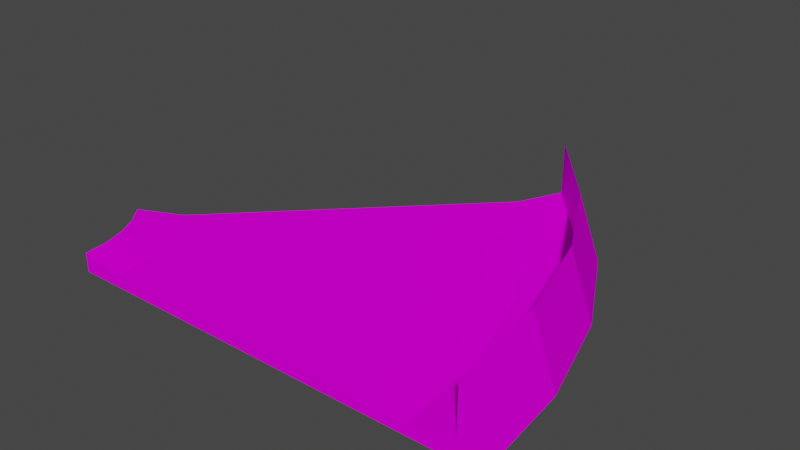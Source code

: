 # Source: curb45_smoller_barrier.blend  (saved by Blender 3.3.6; exported with 4.5.12 LTS)
import bpy
from mathutils import Matrix  # noqa: F401  (used for matrix-valued properties, if any)

bpy.ops.wm.read_factory_settings(use_empty=True)
scene = bpy.context.scene
scene.name = 'Scene'

# ---- collections
col_collection = bpy.data.collections.new('Collection'); scene.collection.children.link(col_collection)

# ---- images (referenced by path relative to the original .blend; pixels are not part of the script)
import os
ASSET_DIR = os.environ.get("B2B_ASSET_DIR", "")  # directory of the original .blend (textures are referenced by path, not embedded)
HERE = os.path.dirname(os.path.abspath(__file__))  # packed textures are extracted next to this script under _unpacked/

def load_image(name, relpath, width, height, colorspace="sRGB"):
    """Load a texture the original file referenced (path relative to the .blend, or extracted next to this script)."""
    p = next((c for c in (os.path.join(HERE, relpath), os.path.join(ASSET_DIR, relpath)) if relpath and os.path.exists(c)), "")
    if p:
        img = bpy.data.images.load(p, check_existing=True)
        img.name = name
    else:  # same state as the original file: an image datablock whose file is absent (Cycles renders it pink)
        img = bpy.data.images.new(name, width, height)
        img.source = "FILE"
        img.filepath = "//" + (relpath or name)
    img.colorspace_settings.name = colorspace
    return img
img_trackset00_trk_curb_jpg = load_image('trackset00_trk_curb.jpg', 'trackset00_trk_curb.jpg', 1024, 1024, 'sRGB')
img_trackset00_trk_c1_straight_jpg_001 = load_image('trackset00_trk_c1_straight.jpg.001', 'trackset00_trk_c1_straight.jpg', 1024, 1024, 'sRGB')
img_trackset00_trk_startline_jpg_001 = load_image('trackset00_trk_startline.jpg.001', 'trackset00_trk_startline.jpg', 1024, 1024, 'sRGB')
img_trackset00_trk_64chevrons_jpg_001 = load_image('trackset00_trk_64chevrons.jpg.001', 'trackset00_trk_64chevrons.jpg', 1024, 1024, 'sRGB')
img_trackset00_trk_64chevback_jpg_001 = load_image('trackset00_trk_64chevback.jpg.001', 'trackset00_trk_64chevback.jpg', 1024, 1024, 'sRGB')

# ---- materials (node trees are filled in below, after node groups)
mat_trackset00_trk_curb = bpy.data.materials.new('trackset00_trk_curb')
mat_trackset00_trk_curb.alpha_threshold = 0.0
mat_trackset00_trk_curb.use_transparent_shadow = False
mat_trackset00_trk_curb.diffuse_color = (1.0, 1.0, 1.0, 1.0)
mat_trackset00_trk_curb.roughness = 0.5
mat_trackset00_trk_c1_straight = bpy.data.materials.new('trackset00_trk_c1_straight')
mat_trackset00_trk_c1_straight.alpha_threshold = 0.0
mat_trackset00_trk_c1_straight.use_transparent_shadow = False
mat_trackset00_trk_c1_straight.diffuse_color = (1.0, 1.0, 1.0, 1.0)
mat_trackset00_trk_c1_straight.roughness = 0.5
mat_trackset00_trk_startline = bpy.data.materials.new('trackset00_trk_startline')
mat_trackset00_trk_startline.alpha_threshold = 0.0
mat_trackset00_trk_startline.use_transparent_shadow = False
mat_trackset00_trk_startline.diffuse_color = (1.0, 1.0, 1.0, 1.0)
mat_trackset00_trk_startline.roughness = 0.5
mat_trackset00_trk_64chevrons = bpy.data.materials.new('trackset00_trk_64chevrons')
mat_trackset00_trk_64chevrons.use_transparent_shadow = False
mat_trackset00_trk_64chevback = bpy.data.materials.new('trackset00_trk_64chevback')
mat_trackset00_trk_64chevback.use_transparent_shadow = False

# ---- material node trees
mat_trackset00_trk_curb.use_nodes = True; mat_trackset00_trk_curb.node_tree.nodes.clear()
_N = mat_trackset00_trk_curb.node_tree.nodes; _L = mat_trackset00_trk_curb.node_tree.links
n0 = _N.new('ShaderNodeBsdfDiffuse'); n0.name = 'Diffuse BSDF'; n0.location = (0, 0)
n1 = _N.new('ShaderNodeTexImage'); n1.name = 'Image Texture'; n1.location = (0, 0)
n1.image = img_trackset00_trk_curb_jpg
n2 = _N.new('ShaderNodeOutputMaterial'); n2.name = 'Material Output'; n2.location = (0, 0)
_L.new(n0.outputs[0], n2.inputs[0])
_L.new(n1.outputs[0], n0.inputs[0])
n2.is_active_output = True
mat_trackset00_trk_c1_straight.use_nodes = True; mat_trackset00_trk_c1_straight.node_tree.nodes.clear()
_N = mat_trackset00_trk_c1_straight.node_tree.nodes; _L = mat_trackset00_trk_c1_straight.node_tree.links
n0 = _N.new('ShaderNodeBsdfDiffuse'); n0.name = 'Diffuse BSDF'; n0.location = (0, 0)
n1 = _N.new('ShaderNodeTexImage'); n1.name = 'Image Texture'; n1.location = (0, 0)
n1.image = img_trackset00_trk_c1_straight_jpg_001
n2 = _N.new('ShaderNodeOutputMaterial'); n2.name = 'Material Output'; n2.location = (0, 0)
_L.new(n0.outputs[0], n2.inputs[0])
_L.new(n1.outputs[0], n0.inputs[0])
n2.is_active_output = True
mat_trackset00_trk_startline.use_nodes = True; mat_trackset00_trk_startline.node_tree.nodes.clear()
_N = mat_trackset00_trk_startline.node_tree.nodes; _L = mat_trackset00_trk_startline.node_tree.links
n0 = _N.new('ShaderNodeBsdfDiffuse'); n0.name = 'Diffuse BSDF'; n0.location = (0, 0)
n1 = _N.new('ShaderNodeTexImage'); n1.name = 'Image Texture'; n1.location = (0, 0)
n1.image = img_trackset00_trk_startline_jpg_001
n2 = _N.new('ShaderNodeOutputMaterial'); n2.name = 'Material Output'; n2.location = (0, 0)
_L.new(n0.outputs[0], n2.inputs[0])
_L.new(n1.outputs[0], n0.inputs[0])
n2.is_active_output = True
mat_trackset00_trk_64chevrons.use_nodes = True; mat_trackset00_trk_64chevrons.node_tree.nodes.clear()
_N = mat_trackset00_trk_64chevrons.node_tree.nodes; _L = mat_trackset00_trk_64chevrons.node_tree.links
n0 = _N.new('ShaderNodeBsdfDiffuse'); n0.name = 'Diffuse BSDF'; n0.location = (0, 0)
n1 = _N.new('ShaderNodeTexImage'); n1.name = 'Image Texture'; n1.location = (0, 0)
n1.image = img_trackset00_trk_64chevrons_jpg_001
n2 = _N.new('ShaderNodeOutputMaterial'); n2.name = 'Material Output'; n2.location = (0, 0)
_L.new(n0.outputs[0], n2.inputs[0])
_L.new(n1.outputs[0], n0.inputs[0])
n2.is_active_output = True
mat_trackset00_trk_64chevback.use_nodes = True; mat_trackset00_trk_64chevback.node_tree.nodes.clear()
_N = mat_trackset00_trk_64chevback.node_tree.nodes; _L = mat_trackset00_trk_64chevback.node_tree.links
n0 = _N.new('ShaderNodeBsdfDiffuse'); n0.name = 'Diffuse BSDF'; n0.location = (0, 0)
n1 = _N.new('ShaderNodeTexImage'); n1.name = 'Image Texture'; n1.location = (0, 0)
n1.image = img_trackset00_trk_64chevback_jpg_001
n2 = _N.new('ShaderNodeOutputMaterial'); n2.name = 'Material Output'; n2.location = (0, 0)
_L.new(n0.outputs[0], n2.inputs[0])
_L.new(n1.outputs[0], n0.inputs[0])
n2.is_active_output = True

# ---- world
world_world = bpy.data.worlds.new('World'); scene.world = world_world
world_world.use_nodes = True; world_world.node_tree.nodes.clear()
_N = world_world.node_tree.nodes; _L = world_world.node_tree.links
n0 = _N.new('ShaderNodeOutputWorld'); n0.name = 'World Output'; n0.location = (300, 300)
n1 = _N.new('ShaderNodeBackground'); n1.name = 'Background'; n1.location = (10, 300)
n1.inputs[0].default_value = (0.05088, 0.05088, 0.05088, 1.0)
_L.new(n1.outputs[0], n0.inputs[0])
n0.is_active_output = True
world_world.color = (0.05088, 0.05088, 0.05088)
world_world.use_sun_shadow = False
world_world.sun_shadow_jitter_overblur = 0.0

# ---- meshes
me_track17_pmd0_mesh_001 = bpy.data.meshes.new('TRACK17.PMD0.mesh.001')
me_track17_pmd0_mesh_001.from_pydata([(-2.828, -2.828, -0.75), (-4.046e-06, -1.349e-06, 0.0), (-4.046e-06, -1.349e-06, -1.75), (-26.87, -26.87, -1.75), (-26.87, -26.87, 0.0), (-24.04, -24.04, -0.75)], [], [(4, 5, 3), (2, 0, 1), (2, 3, 5, 0)])
me_track17_pmd0_mesh_001.polygons.foreach_set('material_index', [0, 2, 2])
_uv = me_track17_pmd0_mesh_001.uv_layers.new(name='UVMap')
_uv.uv.foreach_set('vector', [0.3512, 0.3296, 0.06981, 0.3351, 0.02162, 0.2728, 0.4943, 0.2704, 0.4516, 0.3227, 0.4858, 0.3731, 0.4697, 0.2715, 0.02162, 0.2728, 0.06981, 0.3351, 0.4507, 0.3349])
me_track17_pmd0_mesh_001.materials.append(mat_trackset00_trk_curb)
me_track17_pmd0_mesh_001.materials.append(mat_trackset00_trk_c1_straight)
me_track17_pmd0_mesh_001.materials.append(mat_trackset00_trk_startline)
me_track17_pmd0_mesh_001.use_remesh_preserve_volume = False
me_track17_pmd0_mesh_001.use_remesh_preserve_attributes = False
me_track17_pmd0_mesh_001.use_mirror_vertex_groups = False
me_track17_pmd0_mesh_001.update()
me_track17_pmd0_mesh_003 = bpy.data.meshes.new('TRACK17.PMD0.mesh.003')
me_track17_pmd0_mesh_003.from_pydata([(38.0, 1.907e-06, 0.0), (38.0, 1.907e-06, -1.75), (34.0, 0.0, -0.75), (0.0, 0.0, 0.0), (4.0, 1.907e-05, -0.75), (-1.907e-05, 1.907e-06, -1.75)], [], [(3, 5, 4), (1, 0, 2), (1, 2, 4, 5)])
me_track17_pmd0_mesh_003.polygons.foreach_set('material_index', [0, 2, 2])
_uv = me_track17_pmd0_mesh_003.uv_layers.new(name='UVMap')
_uv.uv.foreach_set('vector', [0.01091, 0.125, 0.4891, 0.125, 0.5, 0.5, 0.4943, 0.2704, 0.4858, 0.3731, 0.4516, 0.3227, 0.4697, 0.2715, 0.4507, 0.3349, 0.06981, 0.3351, 0.02162, 0.2728])
me_track17_pmd0_mesh_003.materials.append(mat_trackset00_trk_curb)
me_track17_pmd0_mesh_003.materials.append(mat_trackset00_trk_c1_straight)
me_track17_pmd0_mesh_003.materials.append(mat_trackset00_trk_startline)
me_track17_pmd0_mesh_003.use_remesh_preserve_volume = False
me_track17_pmd0_mesh_003.use_remesh_preserve_attributes = False
me_track17_pmd0_mesh_003.use_mirror_vertex_groups = False
me_track17_pmd0_mesh_003.update()
me_mbcarparklv1_001 = bpy.data.meshes.new('MBCARPARKLV1.001')
me_mbcarparklv1_001.from_pydata([(-15.5, -12.4, 1.0), (14.5, -12.4, 1.0), (-19.5, -12.4, 0.0), (19.52, -2.49, 9.537e-07), (20.5, -12.4, 0.0), (16.63, 7.08, 2.861e-06), (-20.35, -8.154, 0.0), (11.9, 15.94, 3.815e-06), (-21.37, -6.264, 9.537e-07), (-22.72, -4.619, 9.537e-07), (5.562, 23.66, 5.722e-06), (4.148, 22.25, 6.5), (10.24, 14.83, 6.5), (14.79, 6.322, 6.5), (17.56, -2.877, 6.5), (18.5, -12.4, 6.5), (4.148, 22.25, 1.75), (10.24, 14.82, 1.75), (14.78, 6.322, 1.75), (17.56, -2.881, 1.75), (18.5, -12.4, 1.75), (-19.5, -12.4, 1.75), (-21.37, -6.264, 1.75), (-22.72, -4.619, 1.75), (-20.35, -8.154, 1.75), (-16.65, -6.631, 1.0), (-18.04, -4.045, 1.0), (-19.72, -10.24, 1.75), (1.32, 19.42, 1.0), (-15.79, -9.463, 1.0), (-19.89, -1.791, 1.0), (11.09, 4.795, 1.0), (13.64, -3.658, 1.0), (6.91, 12.6, 1.0), (-19.72, -10.24, 0.0), (4.152, 22.25, 0.01257), (18.51, -12.39, 0.006768)], [(0, 2), (1, 4)], [(21, 0, 29, 27), (17, 16, 28, 33), (15, 14, 19, 20), (13, 18, 19, 14), (12, 17, 18, 13), (11, 16, 17, 12), (4, 3, 14, 15), (3, 5, 13, 14), (5, 7, 12, 13), (7, 10, 11, 12), (20, 4, 15), (19, 18, 31, 32), (17, 33, 31, 18), (11, 10, 16), (27, 34, 2, 21), (34, 27, 24, 6), (6, 24, 22, 8), (8, 22, 23, 9), (30, 26, 33, 28), (25, 31, 33, 26), (29, 32, 31, 25), (29, 0, 1, 32), (20, 19, 32, 1), (29, 25, 24, 27), (25, 26, 22, 24), (26, 30, 23, 22), (4, 2, 34, 6, 8, 9, 10, 7, 5, 3), (10, 35, 16), (4, 20, 36)])
me_mbcarparklv1_001.polygons.foreach_set('material_index', [3, 3, 0, 0, 0, 0, 1, 1, 1, 1, 0, 3, 3, 0, 3, 3, 3, 3, 2, 2, 2, 2, 3, 3, 3, 3, 2, 2, 2])
_uv = me_mbcarparklv1_001.uv_layers.new(name='UVMap')
_uv.uv.foreach_set('vector', [0.5, 0.0, 1.0, 0.0, 1.0, 1.0, 0.5, 1.0, 0.9905, 0.001098, 0.9946, 0.9956, 0.5114, 0.9938, 0.5075, 0.007138, 1.0, 0.0, 1.0, 1.0, 0.2, 1.0, 0.2, 0.0, 1.0, 1.0, 0.2, 1.0, 0.2, 0.0, 1.0, 0.0, 1.0, 1.0, 0.2, 1.0, 0.2, 0.0, 1.0, 0.0, 1.0, 1.0, 0.2, 1.0, 0.2, 0.0, 1.0, 0.0, 0.35, 0.0, 0.35, 1.0, 1.0, 1.0, 1.0, 0.0, 0.35, 0.0, 0.35, 1.0, 1.0, 1.0, 1.0, 0.0, 0.35, 0.0, 0.35, 1.0, 1.0, 1.0, 1.0, 0.0, 0.35, 0.0, 0.35, 1.0, 1.0, 1.0, 1.0, 0.0, 0.0, 0.0, 0.0, 0.0, 0.0, 0.0, 0.9948, 0.006338, 0.9987, 0.9973, 0.5056, 0.9915, 0.5089, 0.001345, 0.9964, 0.9947, 0.5114, 0.9936, 0.5065, 0.0005474, 0.9923, 0.003161, 0.0, 0.0, 0.0, 0.0, 0.0, 0.0, 0.9933, 0.9938, 0.5116, 0.9897, 0.5046, 0.001272, 0.9901, 0.005772, 0.4984, 0.01016, 0.9982, -0.002713, 0.9984, 0.993, 0.5087, 0.9925, 0.4901, 0.00619, 0.9907, -0.001423, 0.9963, 0.9942, 0.509, 0.9974, 1.0, 0.0, 0.5, 0.0, 0.5, 1.0, 1.0, 1.0, 0.004524, 0.9931, 0.004524, 0.7847, 0.9968, 0.7905, 0.9968, 0.999, 0.004524, 0.5436, 0.9968, 0.548, 0.9968, 0.7905, 0.004524, 0.7847, 0.004524, 0.2775, 0.9968, 0.2808, 0.9968, 0.548, 0.004524, 0.5436, 0.004524, 0.2775, 0.004524, -0.0003434, 0.9968, -0.0002948, 0.9968, 0.2808, 0.9921, 0.001538, 0.9999, 1.004, 0.4948, 1.004, 0.507, 0.009552, 1.0, 0.0, 1.0, 1.0, 0.5, 1.0, 0.5, 0.0, 1.0, 0.0, 1.0, 1.0, 0.5, 1.0, 0.5, 0.0, 1.0, 0.0, 0.9981, 1.008, 0.501, 0.9998, 0.5, 0.0, 0.3428, 0.3443, 0.6373, 0.3434, 0.6376, 0.4255, 0.6379, 0.506, 0.6382, 0.5806, 0.6385, 0.647, 0.3396, 0.6541, 0.3403, 0.584, 0.3411, 0.5065, 0.342, 0.4255, 0.0, 0.0, 0.0, 0.0, 0.0, 0.0, 0.0, 0.0, 0.0, 0.0, 0.0, 0.0])
me_mbcarparklv1_001.materials.append(mat_trackset00_trk_64chevrons)
me_mbcarparklv1_001.materials.append(mat_trackset00_trk_64chevback)
me_mbcarparklv1_001.materials.append(mat_trackset00_trk_c1_straight)
me_mbcarparklv1_001.materials.append(mat_trackset00_trk_curb)
me_mbcarparklv1_001.update()

# ---- objects
ob_empty_000 = bpy.data.objects.new('Empty.000', None)
ob_empty_001 = bpy.data.objects.new('Empty.001', None)
ob_empty_002 = bpy.data.objects.new('Empty.002', None)
ob_empty_003 = bpy.data.objects.new('Empty.003', None)
ob_z = bpy.data.objects.new('z', None)
ob_z2 = bpy.data.objects.new('z2', None)
ob_empty_006 = bpy.data.objects.new('Empty.006', None)
ob_empty_007 = bpy.data.objects.new('Empty.007', None)
ob_endb = bpy.data.objects.new('endB', me_track17_pmd0_mesh_001)
ob_enda = bpy.data.objects.new('endA', me_track17_pmd0_mesh_003)
ob_empty_004 = bpy.data.objects.new('Empty.004', None)
ob_empty_005 = bpy.data.objects.new('Empty.005', None)
ob_empty_008 = bpy.data.objects.new('Empty.008', None)
ob_empty_009 = bpy.data.objects.new('Empty.009', None)
ob_empty_010 = bpy.data.objects.new('Empty.010', None)
ob_empty = bpy.data.objects.new('Empty', None)
ob_main = bpy.data.objects.new('main', me_mbcarparklv1_001)

# ---- transforms, parenting, visibility, modifiers, constraints
ob_empty_000.parent = ob_empty_006
ob_empty_000.location = (-19.27, -10.58, 1.75)
ob_empty_001.parent = ob_empty_006
ob_empty_001.location = (-20.07, -8.412, 1.75)
ob_empty_002.parent = ob_empty_007
ob_empty_002.location = (18.45, -12.01, 1.75)
ob_empty_003.parent = ob_empty_007
ob_empty_003.location = (17.29, -2.566, 1.75)
ob_z.location = (-0.5, -12.4, -4.768e-07)
ob_z2.location = (-9.287, 8.813, 5.245e-06)
ob_z2.rotation_euler = (0.0, -0.0, 0.7854)
ob_empty_006.parent = ob_z
ob_empty_006.matrix_parent_inverse = Matrix(((1.0, -0.0, 0.0, 1.155), (-0.0, 1.0, -0.0, 18.18), (-0.0, 0.0, 1.0, -1.001e-05), (-0.0, 0.0, -0.0, 1.0)))
ob_empty_006.location = (-0.6552, -5.785, -1.0)
ob_empty_007.parent = ob_z
ob_empty_007.matrix_parent_inverse = Matrix(((1.0, -0.0, 0.0, 1.155), (-0.0, 1.0, -0.0, 18.18), (-0.0, 0.0, 1.0, -1.001e-05), (-0.0, 0.0, -0.0, 1.0)))
ob_empty_007.location = (-0.6552, -5.785, -1.0)
ob_endb.parent = ob_main
ob_endb.location = (4.148, 22.25, 1.75)
ob_endb.lineart.crease_threshold = 0.0
ob_enda.parent = ob_main
ob_enda.location = (-19.5, -12.4, 1.75)
ob_enda.lineart.crease_threshold = 0.0
ob_empty_004.parent = ob_empty_006
ob_empty_004.location = (-20.96, -6.373, 1.75)
ob_empty_005.parent = ob_empty_006
ob_empty_005.location = (-22.29, -4.622, 1.75)
ob_empty_008.parent = ob_empty_007
ob_empty_008.location = (14.58, 5.796, 1.75)
ob_empty_009.parent = ob_empty_007
ob_empty_009.location = (10.33, 14.42, 1.75)
ob_empty_010.parent = ob_empty_007
ob_empty_010.location = (4.355, 21.85, 1.75)
ob_empty.parent = ob_empty_006
ob_empty.location = (-19.26, -12.14, 1.75)
ob_main.location = (0.0, 0.0, 0.0)

# ---- collection membership
col_collection.objects.link(ob_empty_000)
col_collection.objects.link(ob_empty_001)
col_collection.objects.link(ob_empty_002)
col_collection.objects.link(ob_empty_003)
col_collection.objects.link(ob_z)
col_collection.objects.link(ob_z2)
col_collection.objects.link(ob_empty_006)
col_collection.objects.link(ob_empty_007)
col_collection.objects.link(ob_endb)
col_collection.objects.link(ob_enda)
col_collection.objects.link(ob_empty_004)
col_collection.objects.link(ob_empty_005)
col_collection.objects.link(ob_empty_008)
col_collection.objects.link(ob_empty_009)
col_collection.objects.link(ob_empty_010)
col_collection.objects.link(ob_empty)
col_collection.objects.link(ob_main)

# ---- scene / render settings (as saved in the file)
scene.frame_start = 1; scene.frame_end = 250; scene.frame_set(1)
scene.render.engine = 'BLENDER_EEVEE_NEXT'
scene.cycles.sampling_pattern = 'TABULATED_SOBOL'
scene.cycles.use_light_tree = False
scene.view_settings.view_transform = 'Filmic'
bpy.context.view_layer.update()

# ---- added for rendering (the .blend has no active camera and no usable light): camera, sun
cam_auto = bpy.data.cameras.new('AutoCamera')
cam_auto.lens = 50.0
cam_auto.sensor_width = 36.0
cam_auto.clip_end = 1000.0
ob_auto_camera = bpy.data.objects.new('AutoCamera', cam_auto)
scene.collection.objects.link(ob_auto_camera)
ob_auto_camera.location = (51.3143, -57.2772, 45.1901)
ob_auto_camera.rotation_euler = (1.09748, -7.21219e-08, 0.694738)
scene.camera = ob_auto_camera
light_auto_sun = bpy.data.lights.new('AutoSun', 'SUN')
light_auto_sun.energy = 3.0
light_auto_sun.angle = 0.0523599
ob_auto_sun = bpy.data.objects.new('AutoSun', light_auto_sun)
scene.collection.objects.link(ob_auto_sun)
ob_auto_sun.rotation_euler = (0.872665, 0.174533, 0.523599)
bpy.context.view_layer.update()

